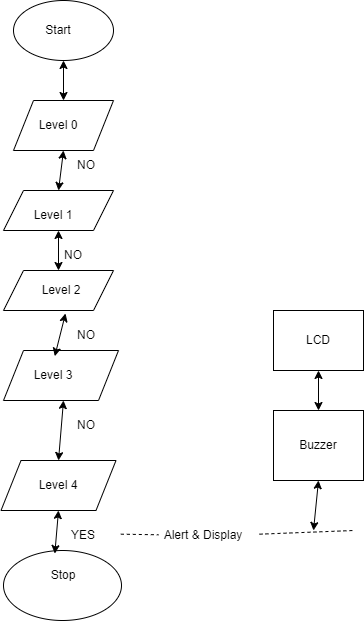

The diagram above was exported from draw.io. Its source (the exported page's mxGraphModel, read from the mxfile embedded in the PNG):
<mxGraphModel dx="782" dy="403" grid="1" gridSize="10" guides="1" tooltips="1" connect="1" arrows="1" fold="1" page="1" pageScale="1" pageWidth="850" pageHeight="1100" math="0" shadow="0">
  <root>
    <mxCell id="0" />
    <mxCell id="1" parent="0" />
    <mxCell id="xknqByWaAnHpfwD4oj25-1" value="" style="ellipse;whiteSpace=wrap;html=1;" vertex="1" parent="1">
      <mxGeometry x="280" y="10" width="100" height="60" as="geometry" />
    </mxCell>
    <mxCell id="xknqByWaAnHpfwD4oj25-2" value="" style="shape=parallelogram;perimeter=parallelogramPerimeter;whiteSpace=wrap;html=1;fixedSize=1;" vertex="1" parent="1">
      <mxGeometry x="280" y="110" width="100" height="50" as="geometry" />
    </mxCell>
    <mxCell id="xknqByWaAnHpfwD4oj25-3" value="" style="shape=parallelogram;perimeter=parallelogramPerimeter;whiteSpace=wrap;html=1;fixedSize=1;" vertex="1" parent="1">
      <mxGeometry x="270" y="200" width="110" height="40" as="geometry" />
    </mxCell>
    <mxCell id="xknqByWaAnHpfwD4oj25-4" value="" style="shape=parallelogram;perimeter=parallelogramPerimeter;whiteSpace=wrap;html=1;fixedSize=1;" vertex="1" parent="1">
      <mxGeometry x="270" y="280" width="110" height="40" as="geometry" />
    </mxCell>
    <mxCell id="xknqByWaAnHpfwD4oj25-5" value="" style="shape=parallelogram;perimeter=parallelogramPerimeter;whiteSpace=wrap;html=1;fixedSize=1;" vertex="1" parent="1">
      <mxGeometry x="270" y="360" width="115" height="50" as="geometry" />
    </mxCell>
    <mxCell id="xknqByWaAnHpfwD4oj25-6" value="" style="shape=parallelogram;perimeter=parallelogramPerimeter;whiteSpace=wrap;html=1;fixedSize=1;" vertex="1" parent="1">
      <mxGeometry x="267.5" y="470" width="115" height="50" as="geometry" />
    </mxCell>
    <mxCell id="xknqByWaAnHpfwD4oj25-8" value="" style="ellipse;whiteSpace=wrap;html=1;" vertex="1" parent="1">
      <mxGeometry x="270" y="560" width="118" height="70" as="geometry" />
    </mxCell>
    <mxCell id="xknqByWaAnHpfwD4oj25-9" value="" style="endArrow=classic;startArrow=classic;html=1;rounded=0;entryX=0.5;entryY=1;entryDx=0;entryDy=0;exitX=0.5;exitY=0;exitDx=0;exitDy=0;" edge="1" parent="1" source="xknqByWaAnHpfwD4oj25-2" target="xknqByWaAnHpfwD4oj25-1">
      <mxGeometry width="50" height="50" relative="1" as="geometry">
        <mxPoint x="300" y="120" as="sourcePoint" />
        <mxPoint x="350" y="70" as="targetPoint" />
      </mxGeometry>
    </mxCell>
    <mxCell id="xknqByWaAnHpfwD4oj25-10" value="" style="endArrow=classic;startArrow=classic;html=1;rounded=0;entryX=0.5;entryY=1;entryDx=0;entryDy=0;exitX=0.5;exitY=0;exitDx=0;exitDy=0;" edge="1" parent="1" source="xknqByWaAnHpfwD4oj25-3" target="xknqByWaAnHpfwD4oj25-2">
      <mxGeometry width="50" height="50" relative="1" as="geometry">
        <mxPoint x="310" y="200" as="sourcePoint" />
        <mxPoint x="360" y="150" as="targetPoint" />
      </mxGeometry>
    </mxCell>
    <mxCell id="xknqByWaAnHpfwD4oj25-11" value="" style="endArrow=classic;startArrow=classic;html=1;rounded=0;entryX=0.5;entryY=1;entryDx=0;entryDy=0;" edge="1" parent="1" source="xknqByWaAnHpfwD4oj25-4" target="xknqByWaAnHpfwD4oj25-3">
      <mxGeometry width="50" height="50" relative="1" as="geometry">
        <mxPoint x="300" y="290" as="sourcePoint" />
        <mxPoint x="350" y="240" as="targetPoint" />
      </mxGeometry>
    </mxCell>
    <mxCell id="xknqByWaAnHpfwD4oj25-12" value="" style="endArrow=classic;startArrow=classic;html=1;rounded=0;entryX=0.564;entryY=1.075;entryDx=0;entryDy=0;entryPerimeter=0;exitX=0.446;exitY=0.113;exitDx=0;exitDy=0;exitPerimeter=0;" edge="1" parent="1" source="xknqByWaAnHpfwD4oj25-5" target="xknqByWaAnHpfwD4oj25-4">
      <mxGeometry width="50" height="50" relative="1" as="geometry">
        <mxPoint x="300" y="370" as="sourcePoint" />
        <mxPoint x="350" y="320" as="targetPoint" />
      </mxGeometry>
    </mxCell>
    <mxCell id="xknqByWaAnHpfwD4oj25-13" value="" style="endArrow=classic;startArrow=classic;html=1;rounded=0;exitX=0.5;exitY=0;exitDx=0;exitDy=0;" edge="1" parent="1" source="xknqByWaAnHpfwD4oj25-6">
      <mxGeometry width="50" height="50" relative="1" as="geometry">
        <mxPoint x="290" y="460" as="sourcePoint" />
        <mxPoint x="330" y="410" as="targetPoint" />
      </mxGeometry>
    </mxCell>
    <mxCell id="xknqByWaAnHpfwD4oj25-14" value="" style="endArrow=classic;startArrow=classic;html=1;rounded=0;entryX=0.5;entryY=1;entryDx=0;entryDy=0;exitX=0.435;exitY=0.043;exitDx=0;exitDy=0;exitPerimeter=0;" edge="1" parent="1" source="xknqByWaAnHpfwD4oj25-8" target="xknqByWaAnHpfwD4oj25-6">
      <mxGeometry width="50" height="50" relative="1" as="geometry">
        <mxPoint x="300" y="570" as="sourcePoint" />
        <mxPoint x="350" y="520" as="targetPoint" />
      </mxGeometry>
    </mxCell>
    <mxCell id="xknqByWaAnHpfwD4oj25-15" value="Start" style="text;html=1;strokeColor=none;fillColor=none;align=center;verticalAlign=middle;whiteSpace=wrap;rounded=0;" vertex="1" parent="1">
      <mxGeometry x="295" y="25" width="60" height="30" as="geometry" />
    </mxCell>
    <mxCell id="xknqByWaAnHpfwD4oj25-21" value="Stop" style="text;html=1;strokeColor=none;fillColor=none;align=center;verticalAlign=middle;whiteSpace=wrap;rounded=0;" vertex="1" parent="1">
      <mxGeometry x="300" y="570" width="60" height="30" as="geometry" />
    </mxCell>
    <mxCell id="xknqByWaAnHpfwD4oj25-22" value="Level 0" style="text;html=1;strokeColor=none;fillColor=none;align=center;verticalAlign=middle;whiteSpace=wrap;rounded=0;" vertex="1" parent="1">
      <mxGeometry x="295" y="120" width="60" height="30" as="geometry" />
    </mxCell>
    <mxCell id="xknqByWaAnHpfwD4oj25-23" value="Level 1" style="text;html=1;strokeColor=none;fillColor=none;align=center;verticalAlign=middle;whiteSpace=wrap;rounded=0;" vertex="1" parent="1">
      <mxGeometry x="290" y="210" width="60" height="30" as="geometry" />
    </mxCell>
    <mxCell id="xknqByWaAnHpfwD4oj25-24" value="Level 2" style="text;html=1;strokeColor=none;fillColor=none;align=center;verticalAlign=middle;whiteSpace=wrap;rounded=0;" vertex="1" parent="1">
      <mxGeometry x="298" y="285" width="60" height="30" as="geometry" />
    </mxCell>
    <mxCell id="xknqByWaAnHpfwD4oj25-25" value="Level 3" style="text;html=1;strokeColor=none;fillColor=none;align=center;verticalAlign=middle;whiteSpace=wrap;rounded=0;" vertex="1" parent="1">
      <mxGeometry x="290" y="370" width="60" height="30" as="geometry" />
    </mxCell>
    <mxCell id="xknqByWaAnHpfwD4oj25-26" value="Level 4" style="text;html=1;strokeColor=none;fillColor=none;align=center;verticalAlign=middle;whiteSpace=wrap;rounded=0;" vertex="1" parent="1">
      <mxGeometry x="295" y="480" width="60" height="30" as="geometry" />
    </mxCell>
    <mxCell id="xknqByWaAnHpfwD4oj25-29" value="NO" style="text;html=1;strokeColor=none;fillColor=none;align=center;verticalAlign=middle;whiteSpace=wrap;rounded=0;" vertex="1" parent="1">
      <mxGeometry x="322.5" y="160" width="60" height="30" as="geometry" />
    </mxCell>
    <mxCell id="xknqByWaAnHpfwD4oj25-30" value="NO" style="text;html=1;strokeColor=none;fillColor=none;align=center;verticalAlign=middle;whiteSpace=wrap;rounded=0;" vertex="1" parent="1">
      <mxGeometry x="310" y="250" width="60" height="30" as="geometry" />
    </mxCell>
    <mxCell id="xknqByWaAnHpfwD4oj25-31" value="NO" style="text;html=1;strokeColor=none;fillColor=none;align=center;verticalAlign=middle;whiteSpace=wrap;rounded=0;" vertex="1" parent="1">
      <mxGeometry x="322.5" y="330" width="60" height="30" as="geometry" />
    </mxCell>
    <mxCell id="xknqByWaAnHpfwD4oj25-32" value="NO" style="text;html=1;strokeColor=none;fillColor=none;align=center;verticalAlign=middle;whiteSpace=wrap;rounded=0;" vertex="1" parent="1">
      <mxGeometry x="322.5" y="420" width="60" height="30" as="geometry" />
    </mxCell>
    <mxCell id="xknqByWaAnHpfwD4oj25-33" value="YES" style="text;html=1;strokeColor=none;fillColor=none;align=center;verticalAlign=middle;whiteSpace=wrap;rounded=0;" vertex="1" parent="1">
      <mxGeometry x="320" y="530" width="60" height="30" as="geometry" />
    </mxCell>
    <mxCell id="xknqByWaAnHpfwD4oj25-34" value="" style="endArrow=none;dashed=1;html=1;rounded=0;exitX=1.122;exitY=0.456;exitDx=0;exitDy=0;exitPerimeter=0;startArrow=none;" edge="1" parent="1" source="xknqByWaAnHpfwD4oj25-41">
      <mxGeometry width="50" height="50" relative="1" as="geometry">
        <mxPoint x="390" y="560" as="sourcePoint" />
        <mxPoint x="620" y="540" as="targetPoint" />
      </mxGeometry>
    </mxCell>
    <mxCell id="xknqByWaAnHpfwD4oj25-35" value="" style="rounded=0;whiteSpace=wrap;html=1;" vertex="1" parent="1">
      <mxGeometry x="540" y="420" width="90" height="70" as="geometry" />
    </mxCell>
    <mxCell id="xknqByWaAnHpfwD4oj25-36" value="Buzzer" style="text;html=1;strokeColor=none;fillColor=none;align=center;verticalAlign=middle;whiteSpace=wrap;rounded=0;" vertex="1" parent="1">
      <mxGeometry x="555" y="440" width="60" height="30" as="geometry" />
    </mxCell>
    <mxCell id="xknqByWaAnHpfwD4oj25-37" value="" style="rounded=0;whiteSpace=wrap;html=1;" vertex="1" parent="1">
      <mxGeometry x="540" y="320" width="90" height="60" as="geometry" />
    </mxCell>
    <mxCell id="xknqByWaAnHpfwD4oj25-38" value="LCD" style="text;html=1;strokeColor=none;fillColor=none;align=center;verticalAlign=middle;whiteSpace=wrap;rounded=0;" vertex="1" parent="1">
      <mxGeometry x="555" y="335" width="60" height="30" as="geometry" />
    </mxCell>
    <mxCell id="xknqByWaAnHpfwD4oj25-39" value="" style="endArrow=classic;startArrow=classic;html=1;rounded=0;entryX=0.5;entryY=1;entryDx=0;entryDy=0;exitX=0.5;exitY=0;exitDx=0;exitDy=0;" edge="1" parent="1" source="xknqByWaAnHpfwD4oj25-35" target="xknqByWaAnHpfwD4oj25-37">
      <mxGeometry width="50" height="50" relative="1" as="geometry">
        <mxPoint x="560" y="420" as="sourcePoint" />
        <mxPoint x="610" y="370" as="targetPoint" />
      </mxGeometry>
    </mxCell>
    <mxCell id="xknqByWaAnHpfwD4oj25-40" value="" style="endArrow=classic;startArrow=classic;html=1;rounded=0;entryX=0.5;entryY=1;entryDx=0;entryDy=0;" edge="1" parent="1" target="xknqByWaAnHpfwD4oj25-35">
      <mxGeometry width="50" height="50" relative="1" as="geometry">
        <mxPoint x="580" y="540" as="sourcePoint" />
        <mxPoint x="610" y="490" as="targetPoint" />
      </mxGeometry>
    </mxCell>
    <mxCell id="xknqByWaAnHpfwD4oj25-41" value="Alert &amp;amp; Display" style="text;html=1;strokeColor=none;fillColor=none;align=center;verticalAlign=middle;whiteSpace=wrap;rounded=0;" vertex="1" parent="1">
      <mxGeometry x="425" y="530" width="90" height="30" as="geometry" />
    </mxCell>
    <mxCell id="xknqByWaAnHpfwD4oj25-42" value="" style="endArrow=none;dashed=1;html=1;rounded=0;exitX=1.122;exitY=0.456;exitDx=0;exitDy=0;exitPerimeter=0;" edge="1" parent="1" source="xknqByWaAnHpfwD4oj25-33" target="xknqByWaAnHpfwD4oj25-41">
      <mxGeometry width="50" height="50" relative="1" as="geometry">
        <mxPoint x="387.31999999999994" y="543.68" as="sourcePoint" />
        <mxPoint x="620" y="540" as="targetPoint" />
      </mxGeometry>
    </mxCell>
  </root>
</mxGraphModel>